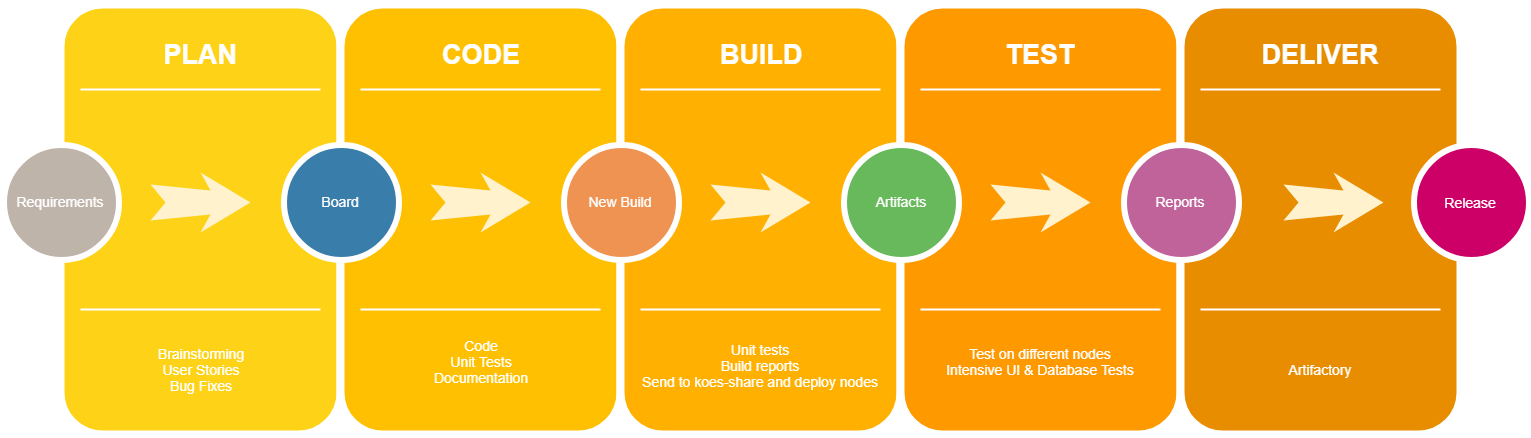

The diagram above was exported from draw.io. Its source (the exported page's mxGraphModel, read from the mxfile embedded in the PNG):
<mxGraphModel dx="2034" dy="1075" grid="1" gridSize="10" guides="1" tooltips="1" connect="1" arrows="1" fold="1" page="1" pageScale="1.5" pageWidth="1169" pageHeight="826" background="#ffffff" math="0" shadow="0">
  <root>
    <mxCell id="0" />
    <mxCell id="1" parent="0" />
    <mxCell id="60da8b9f42644d3a-2" value="" style="whiteSpace=wrap;html=1;rounded=1;shadow=0;strokeWidth=8;fontSize=20;align=center;fillColor=#FED217;strokeColor=#FFFFFF;" parent="1" vertex="1">
      <mxGeometry x="107" y="404" width="280" height="430" as="geometry" />
    </mxCell>
    <mxCell id="60da8b9f42644d3a-3" value="PLAN" style="text;html=1;strokeColor=none;fillColor=none;align=center;verticalAlign=middle;whiteSpace=wrap;rounded=0;shadow=0;fontSize=27;fontColor=#FFFFFF;fontStyle=1" parent="1" vertex="1">
      <mxGeometry x="107" y="424" width="280" height="60" as="geometry" />
    </mxCell>
    <mxCell id="60da8b9f42644d3a-4" value="Brainstorming&lt;div&gt;User Stories&lt;/div&gt;&lt;div&gt;Bug Fixes&lt;/div&gt;" style="text;html=1;strokeColor=none;fillColor=none;align=center;verticalAlign=middle;whiteSpace=wrap;rounded=0;shadow=0;fontSize=14;fontColor=#FFFFFF;" parent="1" vertex="1">
      <mxGeometry x="107" y="724" width="280" height="90" as="geometry" />
    </mxCell>
    <mxCell id="60da8b9f42644d3a-6" value="" style="line;strokeWidth=2;html=1;rounded=0;shadow=0;fontSize=27;align=center;fillColor=none;strokeColor=#FFFFFF;" parent="1" vertex="1">
      <mxGeometry x="127" y="484" width="240" height="10" as="geometry" />
    </mxCell>
    <mxCell id="60da8b9f42644d3a-7" value="" style="line;strokeWidth=2;html=1;rounded=0;shadow=0;fontSize=27;align=center;fillColor=none;strokeColor=#FFFFFF;" parent="1" vertex="1">
      <mxGeometry x="127" y="704" width="240" height="10" as="geometry" />
    </mxCell>
    <mxCell id="60da8b9f42644d3a-8" value="Requirements" style="ellipse;whiteSpace=wrap;html=1;rounded=0;shadow=0;strokeWidth=6;fontSize=14;align=center;fillColor=#BFB4A9;strokeColor=#FFFFFF;fontColor=#FFFFFF;" parent="1" vertex="1">
      <mxGeometry x="50" y="544" width="115" height="115" as="geometry" />
    </mxCell>
    <mxCell id="60da8b9f42644d3a-9" value="" style="html=1;shadow=0;dashed=0;align=center;verticalAlign=middle;shape=mxgraph.arrows2.stylisedArrow;dy=0.6;dx=40;notch=15;feather=0.4;rounded=0;strokeWidth=1;fontSize=27;strokeColor=none;fillColor=#fff2cc;" parent="1" vertex="1">
      <mxGeometry x="197" y="572" width="100" height="60" as="geometry" />
    </mxCell>
    <mxCell id="60da8b9f42644d3a-17" value="" style="whiteSpace=wrap;html=1;rounded=1;shadow=0;strokeWidth=8;fontSize=20;align=center;fillColor=#FFC001;strokeColor=#FFFFFF;" parent="1" vertex="1">
      <mxGeometry x="387" y="404" width="280" height="430" as="geometry" />
    </mxCell>
    <mxCell id="60da8b9f42644d3a-18" value="CODE" style="text;html=1;strokeColor=none;fillColor=none;align=center;verticalAlign=middle;whiteSpace=wrap;rounded=0;shadow=0;fontSize=27;fontColor=#FFFFFF;fontStyle=1" parent="1" vertex="1">
      <mxGeometry x="387" y="424" width="280" height="60" as="geometry" />
    </mxCell>
    <mxCell id="60da8b9f42644d3a-19" value="&lt;span&gt;Code&lt;br&gt;&lt;/span&gt;Unit Tests&lt;br&gt;Documentation&lt;br&gt;&lt;div&gt;&lt;br&gt;&lt;/div&gt;" style="text;html=1;strokeColor=none;fillColor=none;align=center;verticalAlign=middle;whiteSpace=wrap;rounded=0;shadow=0;fontSize=14;fontColor=#FFFFFF;" parent="1" vertex="1">
      <mxGeometry x="387" y="724" width="280" height="90" as="geometry" />
    </mxCell>
    <mxCell id="60da8b9f42644d3a-20" value="" style="line;strokeWidth=2;html=1;rounded=0;shadow=0;fontSize=27;align=center;fillColor=none;strokeColor=#FFFFFF;" parent="1" vertex="1">
      <mxGeometry x="407" y="484" width="240" height="10" as="geometry" />
    </mxCell>
    <mxCell id="60da8b9f42644d3a-21" value="" style="line;strokeWidth=2;html=1;rounded=0;shadow=0;fontSize=27;align=center;fillColor=none;strokeColor=#FFFFFF;" parent="1" vertex="1">
      <mxGeometry x="407" y="704" width="240" height="10" as="geometry" />
    </mxCell>
    <mxCell id="60da8b9f42644d3a-22" value="Board" style="ellipse;whiteSpace=wrap;html=1;rounded=0;shadow=0;strokeWidth=6;fontSize=14;align=center;fillColor=#397DAA;strokeColor=#FFFFFF;fontColor=#FFFFFF;" parent="1" vertex="1">
      <mxGeometry x="330" y="544" width="115" height="115" as="geometry" />
    </mxCell>
    <mxCell id="60da8b9f42644d3a-23" value="" style="html=1;shadow=0;dashed=0;align=center;verticalAlign=middle;shape=mxgraph.arrows2.stylisedArrow;dy=0.6;dx=40;notch=15;feather=0.4;rounded=0;strokeWidth=1;fontSize=27;strokeColor=none;fillColor=#fff2cc;" parent="1" vertex="1">
      <mxGeometry x="477" y="572" width="100" height="60" as="geometry" />
    </mxCell>
    <mxCell id="60da8b9f42644d3a-24" value="" style="whiteSpace=wrap;html=1;rounded=1;shadow=0;strokeWidth=8;fontSize=20;align=center;fillColor=#FFB001;strokeColor=#FFFFFF;" parent="1" vertex="1">
      <mxGeometry x="667" y="404" width="280" height="430" as="geometry" />
    </mxCell>
    <mxCell id="60da8b9f42644d3a-25" value="BUILD" style="text;html=1;strokeColor=none;fillColor=none;align=center;verticalAlign=middle;whiteSpace=wrap;rounded=0;shadow=0;fontSize=27;fontColor=#FFFFFF;fontStyle=1" parent="1" vertex="1">
      <mxGeometry x="667" y="424" width="280" height="60" as="geometry" />
    </mxCell>
    <mxCell id="60da8b9f42644d3a-26" value="Unit tests&lt;br&gt;Build reports&lt;div&gt;Send to koes-share and deploy nodes&lt;/div&gt;" style="text;html=1;strokeColor=none;fillColor=none;align=center;verticalAlign=middle;whiteSpace=wrap;rounded=0;shadow=0;fontSize=14;fontColor=#FFFFFF;" parent="1" vertex="1">
      <mxGeometry x="667" y="720" width="280" height="90" as="geometry" />
    </mxCell>
    <mxCell id="60da8b9f42644d3a-27" value="" style="line;strokeWidth=2;html=1;rounded=0;shadow=0;fontSize=27;align=center;fillColor=none;strokeColor=#FFFFFF;" parent="1" vertex="1">
      <mxGeometry x="687" y="484" width="240" height="10" as="geometry" />
    </mxCell>
    <mxCell id="60da8b9f42644d3a-28" value="" style="line;strokeWidth=2;html=1;rounded=0;shadow=0;fontSize=27;align=center;fillColor=none;strokeColor=#FFFFFF;" parent="1" vertex="1">
      <mxGeometry x="687" y="704" width="240" height="10" as="geometry" />
    </mxCell>
    <mxCell id="60da8b9f42644d3a-29" value="New Build" style="ellipse;whiteSpace=wrap;html=1;rounded=0;shadow=0;strokeWidth=6;fontSize=14;align=center;fillColor=#EF9353;strokeColor=#FFFFFF;fontColor=#FFFFFF;" parent="1" vertex="1">
      <mxGeometry x="610" y="544" width="115" height="115" as="geometry" />
    </mxCell>
    <mxCell id="60da8b9f42644d3a-30" value="" style="html=1;shadow=0;dashed=0;align=center;verticalAlign=middle;shape=mxgraph.arrows2.stylisedArrow;dy=0.6;dx=40;notch=15;feather=0.4;rounded=0;strokeWidth=1;fontSize=27;strokeColor=none;fillColor=#fff2cc;" parent="1" vertex="1">
      <mxGeometry x="757" y="572" width="100" height="60" as="geometry" />
    </mxCell>
    <mxCell id="60da8b9f42644d3a-31" value="" style="whiteSpace=wrap;html=1;rounded=1;shadow=0;strokeWidth=8;fontSize=20;align=center;fillColor=#FE9900;strokeColor=#FFFFFF;" parent="1" vertex="1">
      <mxGeometry x="947" y="404" width="280" height="430" as="geometry" />
    </mxCell>
    <mxCell id="60da8b9f42644d3a-32" value="TEST" style="text;html=1;strokeColor=none;fillColor=none;align=center;verticalAlign=middle;whiteSpace=wrap;rounded=0;shadow=0;fontSize=27;fontColor=#FFFFFF;fontStyle=1" parent="1" vertex="1">
      <mxGeometry x="947" y="424" width="280" height="60" as="geometry" />
    </mxCell>
    <mxCell id="60da8b9f42644d3a-33" value="Test on different nodes&lt;br&gt;Intensive UI &amp;amp; Database Tests&lt;br&gt;&amp;nbsp;&lt;br&gt;" style="text;html=1;strokeColor=none;fillColor=none;align=center;verticalAlign=middle;whiteSpace=wrap;rounded=0;shadow=0;fontSize=14;fontColor=#FFFFFF;" parent="1" vertex="1">
      <mxGeometry x="947" y="724" width="280" height="90" as="geometry" />
    </mxCell>
    <mxCell id="60da8b9f42644d3a-34" value="" style="line;strokeWidth=2;html=1;rounded=0;shadow=0;fontSize=27;align=center;fillColor=none;strokeColor=#FFFFFF;" parent="1" vertex="1">
      <mxGeometry x="967" y="484" width="240" height="10" as="geometry" />
    </mxCell>
    <mxCell id="60da8b9f42644d3a-35" value="" style="line;strokeWidth=2;html=1;rounded=0;shadow=0;fontSize=27;align=center;fillColor=none;strokeColor=#FFFFFF;" parent="1" vertex="1">
      <mxGeometry x="967" y="704" width="240" height="10" as="geometry" />
    </mxCell>
    <mxCell id="60da8b9f42644d3a-36" value="Artifacts" style="ellipse;whiteSpace=wrap;html=1;rounded=0;shadow=0;strokeWidth=6;fontSize=14;align=center;fillColor=#68B85C;strokeColor=#FFFFFF;fontColor=#FFFFFF;" parent="1" vertex="1">
      <mxGeometry x="890" y="544" width="115" height="115" as="geometry" />
    </mxCell>
    <mxCell id="60da8b9f42644d3a-37" value="" style="html=1;shadow=0;dashed=0;align=center;verticalAlign=middle;shape=mxgraph.arrows2.stylisedArrow;dy=0.6;dx=40;notch=15;feather=0.4;rounded=0;strokeWidth=1;fontSize=27;strokeColor=none;fillColor=#fff2cc;" parent="1" vertex="1">
      <mxGeometry x="1037" y="572" width="100" height="60" as="geometry" />
    </mxCell>
    <mxCell id="EcvInJ-zSEkS8aNmKH0N-3" value="" style="whiteSpace=wrap;html=1;rounded=1;shadow=0;strokeWidth=8;fontSize=20;align=center;fillColor=#E88C00;strokeColor=#FFFFFF;" vertex="1" parent="1">
      <mxGeometry x="1227" y="404" width="280" height="430" as="geometry" />
    </mxCell>
    <mxCell id="EcvInJ-zSEkS8aNmKH0N-4" value="DELIVER" style="text;html=1;strokeColor=none;fillColor=none;align=center;verticalAlign=middle;whiteSpace=wrap;rounded=0;shadow=0;fontSize=27;fontColor=#FFFFFF;fontStyle=1" vertex="1" parent="1">
      <mxGeometry x="1227" y="424" width="280" height="60" as="geometry" />
    </mxCell>
    <mxCell id="EcvInJ-zSEkS8aNmKH0N-5" value="&lt;div&gt;&lt;/div&gt;Artifactory&lt;br&gt;" style="text;html=1;strokeColor=none;fillColor=none;align=center;verticalAlign=middle;whiteSpace=wrap;rounded=0;shadow=0;fontSize=14;fontColor=#FFFFFF;" vertex="1" parent="1">
      <mxGeometry x="1227" y="724" width="280" height="90" as="geometry" />
    </mxCell>
    <mxCell id="EcvInJ-zSEkS8aNmKH0N-6" value="" style="line;strokeWidth=2;html=1;rounded=0;shadow=0;fontSize=27;align=center;fillColor=none;strokeColor=#FFFFFF;" vertex="1" parent="1">
      <mxGeometry x="1247" y="484" width="240" height="10" as="geometry" />
    </mxCell>
    <mxCell id="EcvInJ-zSEkS8aNmKH0N-7" value="" style="line;strokeWidth=2;html=1;rounded=0;shadow=0;fontSize=27;align=center;fillColor=none;strokeColor=#FFFFFF;" vertex="1" parent="1">
      <mxGeometry x="1247" y="704" width="240" height="10" as="geometry" />
    </mxCell>
    <mxCell id="60da8b9f42644d3a-38" value="Reports" style="ellipse;whiteSpace=wrap;html=1;rounded=0;shadow=0;strokeWidth=6;fontSize=14;align=center;fillColor=#BF639A;strokeColor=#FFFFFF;fontColor=#FFFFFF;" parent="1" vertex="1">
      <mxGeometry x="1170" y="544" width="115" height="115" as="geometry" />
    </mxCell>
    <mxCell id="EcvInJ-zSEkS8aNmKH0N-8" value="" style="html=1;shadow=0;dashed=0;align=center;verticalAlign=middle;shape=mxgraph.arrows2.stylisedArrow;dy=0.6;dx=40;notch=15;feather=0.4;rounded=0;strokeWidth=1;fontSize=27;strokeColor=none;fillColor=#fff2cc;" vertex="1" parent="1">
      <mxGeometry x="1330" y="572" width="100" height="60" as="geometry" />
    </mxCell>
    <mxCell id="EcvInJ-zSEkS8aNmKH0N-9" value="Release" style="ellipse;whiteSpace=wrap;html=1;rounded=0;shadow=0;strokeWidth=6;fontSize=14;align=center;fillColor=#CC0066;strokeColor=#FFFFFF;fontColor=#FFFFFF;" vertex="1" parent="1">
      <mxGeometry x="1460" y="544.5" width="115" height="115" as="geometry" />
    </mxCell>
  </root>
</mxGraphModel>